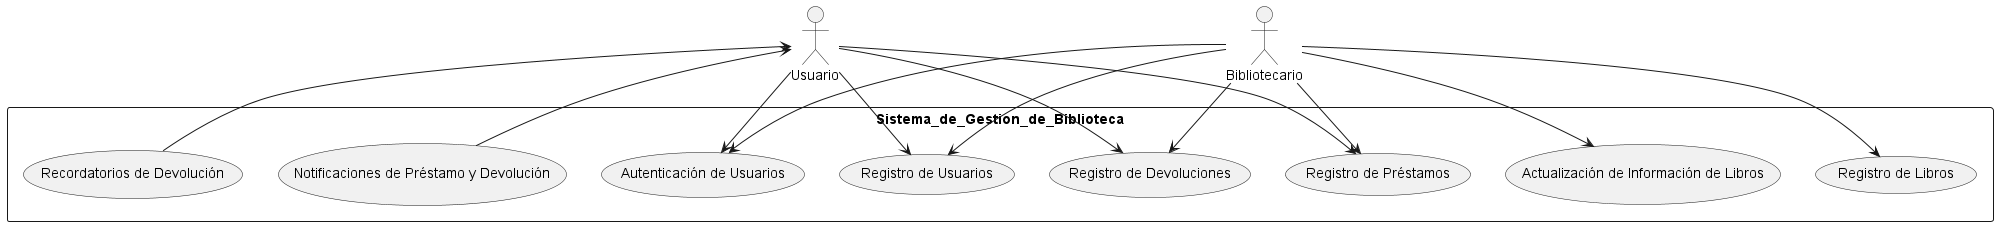

The diagram above was rendered by PlantUML. Its source (embedded in the PNG):
@startuml

actor Usuario
actor Bibliotecario

rectangle Sistema_de_Gestion_de_Biblioteca {
    (Registro de Usuarios) as RU
    (Autenticación de Usuarios) as AU
    (Registro de Libros) as RL
    (Actualización de Información de Libros) as AIL
    (Registro de Préstamos) as RP
    (Registro de Devoluciones) as RD
    (Notificaciones de Préstamo y Devolución) as NPD
    (Recordatorios de Devolución) as RDV
}

Usuario --> RU
Usuario --> AU
Usuario --> RP
Usuario --> RD

Bibliotecario --> RU
Bibliotecario --> AU
Bibliotecario --> RL
Bibliotecario --> AIL
Bibliotecario --> RP
Bibliotecario --> RD

NPD --> Usuario
RDV --> Usuario

@enduml